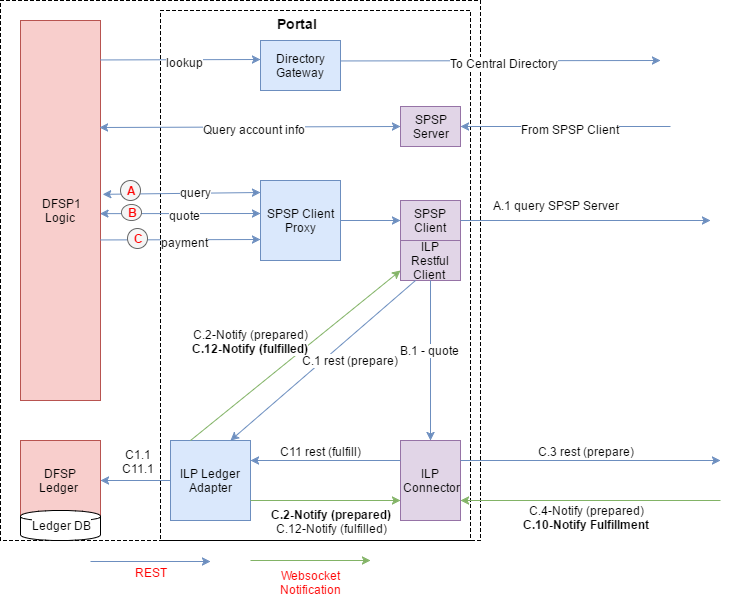

The diagram above was exported from draw.io. Its source (the exported page's mxGraphModel, read from the mxfile embedded in the PNG):
<mxGraphModel dx="856" dy="1552" grid="1" gridSize="10" guides="1" tooltips="1" connect="1" arrows="1" fold="1" page="1" pageScale="1" pageWidth="850" pageHeight="1100" background="#ffffff" math="0" shadow="0">
  <root>
    <mxCell id="0" />
    <mxCell id="1" parent="0" />
    <mxCell id="571635940aacc557-2" value="" style="whiteSpace=wrap;html=1;labelBackgroundColor=none;fontSize=12;align=center;verticalAlign=top;dashed=1;" parent="1" vertex="1">
      <mxGeometry x="50" y="-60" width="480" height="540" as="geometry" />
    </mxCell>
    <mxCell id="3" value="" style="whiteSpace=wrap;html=1;labelBackgroundColor=none;fontSize=12;align=center;verticalAlign=top;dashed=1;fillColor=none;" parent="1" vertex="1">
      <mxGeometry x="210" y="-50" width="310" height="530" as="geometry" />
    </mxCell>
    <mxCell id="571635940aacc557-28" value="DFSP1&lt;div&gt;Logic&amp;nbsp;&lt;/div&gt;" style="whiteSpace=wrap;html=1;labelBackgroundColor=none;fontSize=12;align=center;fillColor=#f8cecc;strokeColor=#b85450;" parent="1" vertex="1">
      <mxGeometry x="70" y="-40" width="80" height="380" as="geometry" />
    </mxCell>
    <mxCell id="571635940aacc557-3" value="SPSP Client Proxy" style="whiteSpace=wrap;html=1;labelBackgroundColor=none;fontSize=12;align=center;fillColor=#dae8fc;strokeColor=#6c8ebf;" parent="1" vertex="1">
      <mxGeometry x="310" y="120" width="80" height="80" as="geometry" />
    </mxCell>
    <mxCell id="571635940aacc557-5" value="SPSP Client" style="whiteSpace=wrap;html=1;labelBackgroundColor=none;fontSize=12;align=center;fillColor=#e1d5e7;strokeColor=#9673a6;" parent="1" vertex="1">
      <mxGeometry x="450" y="140" width="60" height="40" as="geometry" />
    </mxCell>
    <mxCell id="571635940aacc557-6" value="ILP Ledger Adapter" style="whiteSpace=wrap;html=1;labelBackgroundColor=none;fontSize=12;align=center;fillColor=#dae8fc;strokeColor=#6c8ebf;" parent="1" vertex="1">
      <mxGeometry x="220" y="380" width="80" height="80" as="geometry" />
    </mxCell>
    <mxCell id="571635940aacc557-18" value="&lt;div&gt;DFSP Ledger&amp;nbsp;&lt;/div&gt;" style="whiteSpace=wrap;html=1;labelBackgroundColor=none;fontSize=12;align=center;fillColor=#f8cecc;strokeColor=#b85450;" parent="1" vertex="1">
      <mxGeometry x="70" y="380" width="80" height="80" as="geometry" />
    </mxCell>
    <mxCell id="571635940aacc557-21" value="ILP&amp;nbsp;&lt;div&gt;Connector&lt;/div&gt;" style="whiteSpace=wrap;html=1;labelBackgroundColor=none;fontSize=12;align=center;fillColor=#e1d5e7;strokeColor=#9673a6;" parent="1" vertex="1">
      <mxGeometry x="450" y="380" width="60" height="80" as="geometry" />
    </mxCell>
    <mxCell id="571635940aacc557-33" value="" style="endArrow=none;startArrow=classic;html=1;labelBackgroundColor=none;fontSize=12;entryX=0;entryY=0.75;exitX=1;exitY=0.75;fontColor=#00FF00;fillColor=#d5e8d4;strokeColor=#82b366;endFill=0;" parent="1" source="571635940aacc557-21" edge="1">
      <mxGeometry width="50" height="50" relative="1" as="geometry">
        <mxPoint x="675" y="380" as="sourcePoint" />
        <mxPoint x="770" y="440" as="targetPoint" />
      </mxGeometry>
    </mxCell>
    <mxCell id="571635940aacc557-96" value="&lt;div&gt;C.4-Notify (prepared)&lt;/div&gt;&lt;div&gt;&lt;b&gt;C.10-Notify Fulfillment&lt;/b&gt;&lt;/div&gt;" style="text;html=1;resizable=0;points=[];align=center;verticalAlign=middle;labelBackgroundColor=#ffffff;fontSize=12;fontColor=#000000;" parent="571635940aacc557-33" vertex="1" connectable="0">
      <mxGeometry x="-0.0155" y="-2" relative="1" as="geometry">
        <mxPoint x="-3" y="14" as="offset" />
      </mxGeometry>
    </mxCell>
    <mxCell id="571635940aacc557-35" value="" style="endArrow=classic;startArrow=none;html=1;labelBackgroundColor=none;fontSize=12;entryX=0;entryY=0.75;fontColor=#00FF00;fillColor=#d5e8d4;strokeColor=#82b366;startFill=0;exitX=1;exitY=0.75;" parent="1" source="571635940aacc557-6" target="571635940aacc557-21" edge="1">
      <mxGeometry x="685" y="325" width="50" height="50" as="geometry">
        <mxPoint x="360" y="440" as="sourcePoint" />
        <mxPoint x="780" y="325" as="targetPoint" />
      </mxGeometry>
    </mxCell>
    <mxCell id="571635940aacc557-87" value="&lt;b&gt;C.2-Notify (prepared)&lt;/b&gt;&lt;div&gt;C.12-Notify (fulfilled)&lt;/div&gt;" style="text;html=1;resizable=0;points=[];align=center;verticalAlign=middle;labelBackgroundColor=#ffffff;fontSize=12;fontColor=#000000;" parent="571635940aacc557-35" vertex="1" connectable="0">
      <mxGeometry relative="1" as="geometry">
        <mxPoint x="5" y="20" as="offset" />
      </mxGeometry>
    </mxCell>
    <mxCell id="571635940aacc557-40" value="" style="endArrow=classic;startArrow=none;html=1;labelBackgroundColor=none;fontSize=12;entryX=0;entryY=0.5;exitX=1;exitY=0.5;fontColor=#00FF00;fillColor=#dae8fc;strokeColor=#6c8ebf;startFill=0;" parent="1" source="571635940aacc557-3" target="571635940aacc557-5" edge="1">
      <mxGeometry x="695" y="295" width="50" height="50" as="geometry">
        <mxPoint x="220" y="410" as="sourcePoint" />
        <mxPoint x="460" y="410" as="targetPoint" />
      </mxGeometry>
    </mxCell>
    <mxCell id="571635940aacc557-51" value="" style="endArrow=classic;startArrow=none;html=1;labelBackgroundColor=none;fontSize=12;fontColor=#00FF00;fillColor=#dae8fc;strokeColor=#6c8ebf;startFill=0;exitX=0;exitY=0.5;entryX=1;entryY=0.5;" parent="1" source="571635940aacc557-6" target="571635940aacc557-18" edge="1">
      <mxGeometry x="715" y="355" width="50" height="50" as="geometry">
        <mxPoint x="221" y="210" as="sourcePoint" />
        <mxPoint x="40" y="330" as="targetPoint" />
      </mxGeometry>
    </mxCell>
    <mxCell id="7d6f2949a08db4a1-44" value="C1.1&lt;div&gt;C11.1&lt;/div&gt;" style="text;html=1;resizable=0;points=[];align=center;verticalAlign=middle;labelBackgroundColor=#ffffff;fontSize=12;fontColor=#000000;" parent="571635940aacc557-51" vertex="1" connectable="0">
      <mxGeometry relative="1" as="geometry">
        <mxPoint x="2" y="-20" as="offset" />
      </mxGeometry>
    </mxCell>
    <mxCell id="571635940aacc557-54" value="ILP Restful Client&amp;nbsp;" style="whiteSpace=wrap;html=1;labelBackgroundColor=none;fontSize=12;align=center;fillColor=#e1d5e7;strokeColor=#9673a6;" parent="1" vertex="1">
      <mxGeometry x="450" y="180" width="60" height="40" as="geometry" />
    </mxCell>
    <mxCell id="571635940aacc557-59" value="" style="endArrow=classic;startArrow=none;html=1;labelBackgroundColor=none;fontSize=12;exitX=1;exitY=0.25;fontColor=#00FF00;fillColor=#dae8fc;strokeColor=#6c8ebf;startFill=0;entryX=0;entryY=0.25;" parent="1" source="571635940aacc557-21" edge="1">
      <mxGeometry x="705" y="345" width="50" height="50" as="geometry">
        <mxPoint x="690" y="420" as="sourcePoint" />
        <mxPoint x="770" y="400" as="targetPoint" />
      </mxGeometry>
    </mxCell>
    <mxCell id="571635940aacc557-88" value="C.3 rest (prepare)" style="text;html=1;resizable=0;points=[];align=center;verticalAlign=middle;labelBackgroundColor=#ffffff;fontSize=12;fontColor=#000000;" parent="571635940aacc557-59" vertex="1" connectable="0">
      <mxGeometry relative="1" as="geometry">
        <mxPoint x="-5" y="-10" as="offset" />
      </mxGeometry>
    </mxCell>
    <mxCell id="571635940aacc557-61" value="" style="endArrow=classic;html=1;labelBackgroundColor=none;fontSize=12;fontColor=#FF0000;fillColor=#dae8fc;strokeColor=#6c8ebf;" parent="1" edge="1">
      <mxGeometry width="50" height="50" relative="1" as="geometry">
        <mxPoint x="140" y="501" as="sourcePoint" />
        <mxPoint x="260" y="501" as="targetPoint" />
      </mxGeometry>
    </mxCell>
    <mxCell id="571635940aacc557-62" value="REST" style="text;html=1;resizable=0;points=[];align=center;verticalAlign=middle;labelBackgroundColor=#ffffff;fontSize=12;fontColor=#FF0000;" parent="571635940aacc557-61" vertex="1" connectable="0">
      <mxGeometry x="0.3" y="1" relative="1" as="geometry">
        <mxPoint x="-18" y="11" as="offset" />
      </mxGeometry>
    </mxCell>
    <mxCell id="571635940aacc557-63" value="" style="endArrow=classic;html=1;labelBackgroundColor=none;fontSize=12;fontColor=#FF0000;fillColor=#d5e8d4;strokeColor=#82b366;" parent="1" edge="1">
      <mxGeometry x="300" y="500" width="50" height="50" as="geometry">
        <mxPoint x="300" y="500" as="sourcePoint" />
        <mxPoint x="420" y="500" as="targetPoint" />
      </mxGeometry>
    </mxCell>
    <mxCell id="571635940aacc557-64" value="Websocket&lt;div&gt;Notification&lt;/div&gt;" style="text;html=1;resizable=0;points=[];align=center;verticalAlign=middle;labelBackgroundColor=#ffffff;fontSize=12;fontColor=#FF0000;" parent="571635940aacc557-63" vertex="1" connectable="0">
      <mxGeometry x="0.3" y="1" relative="1" as="geometry">
        <mxPoint x="-18" y="22" as="offset" />
      </mxGeometry>
    </mxCell>
    <mxCell id="571635940aacc557-65" value="Ledger DB" style="shape=cylinder;whiteSpace=wrap;html=1;labelBackgroundColor=#ffffff;fontSize=12;fontColor=#000000;align=center;verticalAlign=middle;" parent="1" vertex="1">
      <mxGeometry x="70" y="450" width="80" height="30" as="geometry" />
    </mxCell>
    <mxCell id="571635940aacc557-68" value="" style="endArrow=classic;startArrow=none;html=1;labelBackgroundColor=none;fontSize=12;fontColor=#00FF00;fillColor=#dae8fc;strokeColor=#6c8ebf;startFill=0;exitX=0;exitY=0.25;entryX=1;entryY=0.25;" parent="1" source="571635940aacc557-21" target="571635940aacc557-6" edge="1">
      <mxGeometry x="725" y="365" width="50" height="50" as="geometry">
        <mxPoint x="320" y="415" as="sourcePoint" />
        <mxPoint x="219" y="417" as="targetPoint" />
      </mxGeometry>
    </mxCell>
    <mxCell id="571635940aacc557-84" value="&lt;div&gt;C11 rest (fulfill)&lt;/div&gt;" style="text;html=1;resizable=0;points=[];align=center;verticalAlign=middle;labelBackgroundColor=#ffffff;fontSize=12;fontColor=#000000;" parent="571635940aacc557-68" vertex="1" connectable="0">
      <mxGeometry relative="1" as="geometry">
        <mxPoint x="-5" y="-10" as="offset" />
      </mxGeometry>
    </mxCell>
    <mxCell id="631c5f3574c339ab-1" value="" style="endArrow=classic;startArrow=none;html=1;labelBackgroundColor=none;fontSize=12;entryX=0.75;entryY=0;exitX=0.25;exitY=1;fontColor=#00FF00;fillColor=#dae8fc;strokeColor=#6c8ebf;startFill=0;" parent="1" source="571635940aacc557-54" target="571635940aacc557-6" edge="1">
      <mxGeometry x="705" y="345" width="50" height="50" as="geometry">
        <mxPoint x="400" y="210" as="sourcePoint" />
        <mxPoint x="460" y="210" as="targetPoint" />
      </mxGeometry>
    </mxCell>
    <mxCell id="571635940aacc557-82" value="&lt;div&gt;C.1 rest (prepare)&lt;/div&gt;" style="text;html=1;resizable=0;points=[];align=center;verticalAlign=middle;labelBackgroundColor=#ffffff;fontSize=12;fontColor=#000000;" parent="631c5f3574c339ab-1" vertex="1" connectable="0">
      <mxGeometry relative="1" as="geometry">
        <mxPoint x="27" as="offset" />
      </mxGeometry>
    </mxCell>
    <mxCell id="631c5f3574c339ab-2" value="" style="endArrow=classic;html=1;labelBackgroundColor=none;fontSize=12;fontColor=#FF0000;fillColor=#d5e8d4;strokeColor=#82b366;exitX=0.25;exitY=0;entryX=0;entryY=0.75;" parent="1" source="571635940aacc557-6" target="571635940aacc557-54" edge="1">
      <mxGeometry x="860" y="549" width="50" height="50" as="geometry">
        <mxPoint x="860" y="549" as="sourcePoint" />
        <mxPoint x="480" y="260" as="targetPoint" />
      </mxGeometry>
    </mxCell>
    <mxCell id="571635940aacc557-83" value="&lt;div&gt;&lt;span style=&quot;line-height: 1.2&quot;&gt;C.2-Notify (prepared)&lt;/span&gt;&lt;br&gt;&lt;/div&gt;&lt;div&gt;&lt;span style=&quot;line-height: 1.2&quot;&gt;&lt;b&gt;C.12-Notify (fulfilled)&lt;/b&gt;&lt;/span&gt;&lt;br&gt;&lt;/div&gt;" style="text;html=1;resizable=0;points=[];align=center;verticalAlign=middle;labelBackgroundColor=#ffffff;fontSize=12;fontColor=#000000;" parent="631c5f3574c339ab-2" vertex="1" connectable="0">
      <mxGeometry relative="1" as="geometry">
        <mxPoint x="-45" y="-15" as="offset" />
      </mxGeometry>
    </mxCell>
    <mxCell id="631c5f3574c339ab-5" value="" style="endArrow=classic;startArrow=none;html=1;labelBackgroundColor=none;fontSize=12;entryX=0.5;entryY=0;exitX=0.5;exitY=1;fontColor=#00FF00;fillColor=#dae8fc;strokeColor=#6c8ebf;startFill=0;" parent="1" source="571635940aacc557-54" target="571635940aacc557-21" edge="1">
      <mxGeometry x="715" y="355" width="50" height="50" as="geometry">
        <mxPoint x="475" y="270" as="sourcePoint" />
        <mxPoint x="360" y="390" as="targetPoint" />
      </mxGeometry>
    </mxCell>
    <mxCell id="571635940aacc557-73" value="B.1 - quote" style="text;html=1;resizable=0;points=[];align=center;verticalAlign=middle;labelBackgroundColor=#ffffff;fontSize=12;fontColor=#000000;" parent="631c5f3574c339ab-5" vertex="1" connectable="0">
      <mxGeometry relative="1" as="geometry">
        <mxPoint x="-1" y="-11" as="offset" />
      </mxGeometry>
    </mxCell>
    <mxCell id="31ac31b07a2b7c7b-2" value="" style="endArrow=classic;startArrow=classic;html=1;fontColor=#4D4D4D;entryX=0;entryY=0.5;exitX=1.025;exitY=0.308;exitPerimeter=0;fillColor=#dae8fc;strokeColor=#6c8ebf;" parent="1" edge="1">
      <mxGeometry width="50" height="50" relative="1" as="geometry">
        <mxPoint x="152.27586206896558" y="133.8275862068965" as="sourcePoint" />
        <mxPoint x="310" y="132" as="targetPoint" />
        <Array as="points" />
      </mxGeometry>
    </mxCell>
    <mxCell id="7501b3fcb4a63bc-9" value="query" style="text;html=1;resizable=0;points=[];align=center;verticalAlign=middle;labelBackgroundColor=#ffffff;fontSize=12;fontColor=#000000;" parent="31ac31b07a2b7c7b-2" vertex="1" connectable="0">
      <mxGeometry x="0.184" y="1" relative="1" as="geometry">
        <mxPoint as="offset" />
      </mxGeometry>
    </mxCell>
    <mxCell id="7501b3fcb4a63bc-3" value="" style="endArrow=classic;startArrow=none;html=1;fontColor=#4D4D4D;entryX=0;entryY=0.5;exitX=0.208;exitY=0.41;exitPerimeter=0;fillColor=#dae8fc;strokeColor=#6c8ebf;startFill=0;" parent="1" edge="1">
      <mxGeometry x="210" y="179" width="50" height="50" as="geometry">
        <mxPoint x="149.51724137931046" y="179.44827586206907" as="sourcePoint" />
        <mxPoint x="310" y="179" as="targetPoint" />
      </mxGeometry>
    </mxCell>
    <mxCell id="7501b3fcb4a63bc-10" value="payment" style="text;html=1;resizable=0;points=[];align=center;verticalAlign=middle;labelBackgroundColor=#ffffff;fontSize=12;fontColor=#000000;" parent="7501b3fcb4a63bc-3" vertex="1" connectable="0">
      <mxGeometry relative="1" as="geometry">
        <mxPoint x="4" y="2" as="offset" />
      </mxGeometry>
    </mxCell>
    <mxCell id="571635940aacc557-55" value="A" style="ellipse;whiteSpace=wrap;html=1;labelBackgroundColor=none;fontSize=12;fontColor=#FF0000;align=center;fontStyle=1;fillColor=#f5f5f5;strokeColor=#666666;" parent="1" vertex="1">
      <mxGeometry x="170" y="120" width="20" height="20" as="geometry" />
    </mxCell>
    <mxCell id="571635940aacc557-85" value="C" style="ellipse;whiteSpace=wrap;html=1;labelBackgroundColor=none;fontSize=12;fontColor=#FF0000;align=center;fontStyle=1;fillColor=#f5f5f5;strokeColor=#666666;" parent="1" vertex="1">
      <mxGeometry x="177" y="168" width="20" height="20" as="geometry" />
    </mxCell>
    <mxCell id="7501b3fcb4a63bc-1" value="" style="endArrow=classic;startArrow=classic;html=1;fontColor=#4D4D4D;entryX=0;entryY=0.5;exitX=0.208;exitY=0.317;exitPerimeter=0;fillColor=#dae8fc;strokeColor=#6c8ebf;" parent="1" edge="1">
      <mxGeometry x="210" y="153" width="50" height="50" as="geometry">
        <mxPoint x="149.51724137931046" y="153.1379310344828" as="sourcePoint" />
        <mxPoint x="310" y="153" as="targetPoint" />
      </mxGeometry>
    </mxCell>
    <mxCell id="7501b3fcb4a63bc-7" value="quote" style="text;html=1;resizable=0;points=[];align=center;verticalAlign=middle;labelBackgroundColor=#ffffff;fontSize=12;fontColor=#000000;" parent="7501b3fcb4a63bc-1" vertex="1" connectable="0">
      <mxGeometry relative="1" as="geometry">
        <mxPoint x="4" y="1" as="offset" />
      </mxGeometry>
    </mxCell>
    <mxCell id="571635940aacc557-57" value="B" style="ellipse;whiteSpace=wrap;html=1;labelBackgroundColor=none;fontSize=12;fontColor=#FF0000;align=center;fontStyle=1;fillColor=#f5f5f5;strokeColor=#666666;" parent="1" vertex="1">
      <mxGeometry x="171" y="144" width="20" height="16" as="geometry" />
    </mxCell>
    <mxCell id="7d6f2949a08db4a1-41" value="" style="endArrow=classic;startArrow=none;html=1;labelBackgroundColor=none;fontSize=12;exitX=1;exitY=0.5;fontColor=#00FF00;fillColor=#dae8fc;strokeColor=#6c8ebf;startFill=0;" parent="1" source="571635940aacc557-5" edge="1">
      <mxGeometry x="705" y="305" width="50" height="50" as="geometry">
        <mxPoint x="400.2068965517242" y="170.0344827586207" as="sourcePoint" />
        <mxPoint x="760" y="160" as="targetPoint" />
      </mxGeometry>
    </mxCell>
    <mxCell id="7d6f2949a08db4a1-46" value="&lt;div&gt;A.1 query SPSP Server&lt;/div&gt;" style="text;html=1;resizable=0;points=[];align=center;verticalAlign=middle;labelBackgroundColor=#ffffff;fontSize=12;fontColor=#000000;" parent="7d6f2949a08db4a1-41" vertex="1" connectable="0">
      <mxGeometry relative="1" as="geometry">
        <mxPoint x="-30" y="-16" as="offset" />
      </mxGeometry>
    </mxCell>
    <mxCell id="2" value="Directory Gateway" style="whiteSpace=wrap;html=1;labelBackgroundColor=none;fontSize=12;align=center;fillColor=#dae8fc;strokeColor=#6c8ebf;" parent="1" vertex="1">
      <mxGeometry x="310" y="-20" width="80" height="50" as="geometry" />
    </mxCell>
    <mxCell id="4" value="Portal" style="text;html=1;resizable=0;autosize=1;align=left;verticalAlign=top;spacingTop=-4;points=[];fontStyle=1;fontSize=14;" parent="1" vertex="1">
      <mxGeometry x="325" y="-47" width="50" height="20" as="geometry" />
    </mxCell>
    <mxCell id="5" value="" style="endArrow=classic;startArrow=none;html=1;fontColor=#4D4D4D;entryX=0;entryY=0.5;exitX=0.208;exitY=0.41;exitPerimeter=0;fillColor=#dae8fc;strokeColor=#6c8ebf;startFill=0;" parent="1" edge="1">
      <mxGeometry x="210" y="-1" width="50" height="50" as="geometry">
        <mxPoint x="149.51724137931046" y="-0.5517241379309326" as="sourcePoint" />
        <mxPoint x="310" y="-1" as="targetPoint" />
      </mxGeometry>
    </mxCell>
    <mxCell id="6" value="lookup" style="text;html=1;resizable=0;points=[];align=center;verticalAlign=middle;labelBackgroundColor=#ffffff;fontSize=12;fontColor=#000000;" parent="5" vertex="1" connectable="0">
      <mxGeometry relative="1" as="geometry">
        <mxPoint x="4" y="2" as="offset" />
      </mxGeometry>
    </mxCell>
    <mxCell id="7" value="" style="endArrow=classic;startArrow=none;html=1;fontColor=#4D4D4D;exitX=0.208;exitY=0.41;exitPerimeter=0;fillColor=#dae8fc;strokeColor=#6c8ebf;startFill=0;" parent="1" edge="1">
      <mxGeometry x="450" width="50" height="50" as="geometry">
        <mxPoint x="389.51724137931046" y="0.44827586206906744" as="sourcePoint" />
        <mxPoint x="710" as="targetPoint" />
      </mxGeometry>
    </mxCell>
    <mxCell id="8" value="To Central Directory" style="text;html=1;resizable=0;points=[];align=center;verticalAlign=middle;labelBackgroundColor=#ffffff;fontSize=12;fontColor=#000000;" parent="7" vertex="1" connectable="0">
      <mxGeometry relative="1" as="geometry">
        <mxPoint x="4" y="2" as="offset" />
      </mxGeometry>
    </mxCell>
    <mxCell id="10" value="&lt;div&gt;SPSP&lt;/div&gt;&lt;div&gt;Server&lt;/div&gt;" style="whiteSpace=wrap;html=1;labelBackgroundColor=none;fontSize=12;align=center;fillColor=#e1d5e7;strokeColor=#9673a6;" parent="1" vertex="1">
      <mxGeometry x="450" y="46" width="60" height="40" as="geometry" />
    </mxCell>
    <mxCell id="11" value="" style="endArrow=classic;startArrow=none;html=1;fontColor=#4D4D4D;entryX=1;entryY=0.5;fillColor=#dae8fc;strokeColor=#6c8ebf;startFill=0;" parent="1" target="10" edge="1">
      <mxGeometry x="220" y="189" width="50" height="50" as="geometry">
        <mxPoint x="720" y="66" as="sourcePoint" />
        <mxPoint x="320" y="189" as="targetPoint" />
      </mxGeometry>
    </mxCell>
    <mxCell id="12" value="From SPSP Client" style="text;html=1;resizable=0;points=[];align=center;verticalAlign=middle;labelBackgroundColor=#ffffff;fontSize=12;fontColor=#000000;" parent="11" vertex="1" connectable="0">
      <mxGeometry relative="1" as="geometry">
        <mxPoint x="4" y="2" as="offset" />
      </mxGeometry>
    </mxCell>
    <mxCell id="13" value="" style="endArrow=classic;startArrow=classic;html=1;fontColor=#4D4D4D;exitX=0;exitY=0.5;fillColor=#dae8fc;strokeColor=#6c8ebf;startFill=1;entryX=0.988;entryY=0.282;entryPerimeter=0;" parent="1" source="10" target="571635940aacc557-28" edge="1">
      <mxGeometry x="220" y="189" width="50" height="50" as="geometry">
        <mxPoint x="159.51724137931046" y="189.44827586206907" as="sourcePoint" />
        <mxPoint x="151" y="70" as="targetPoint" />
      </mxGeometry>
    </mxCell>
    <mxCell id="14" value="Query account info" style="text;html=1;resizable=0;points=[];align=center;verticalAlign=middle;labelBackgroundColor=#ffffff;fontSize=12;fontColor=#000000;" parent="13" vertex="1" connectable="0">
      <mxGeometry relative="1" as="geometry">
        <mxPoint x="4" y="2" as="offset" />
      </mxGeometry>
    </mxCell>
  </root>
</mxGraphModel>